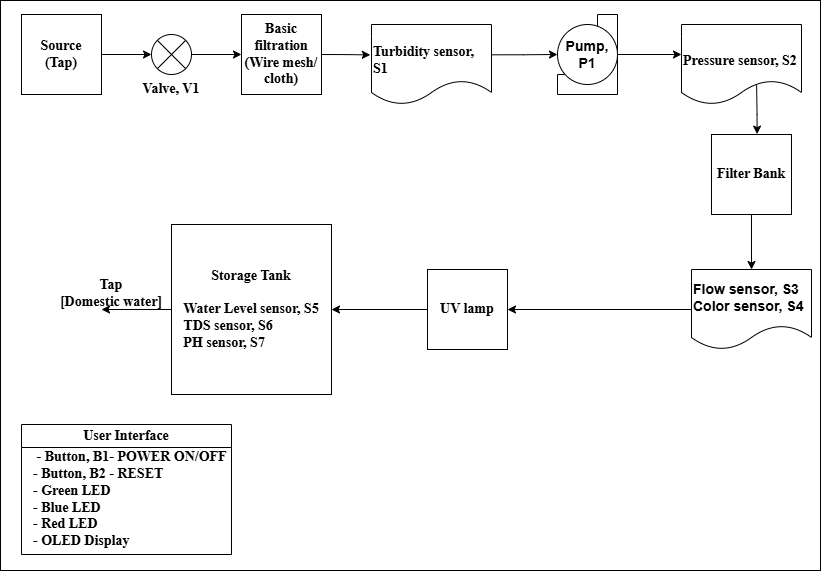

The diagram above was exported from draw.io. Its source (the exported page's mxGraphModel, read from the mxfile embedded in the PNG):
<mxGraphModel dx="2598" dy="953" grid="1" gridSize="10" guides="1" tooltips="1" connect="1" arrows="1" fold="1" page="1" pageScale="1" pageWidth="1169" pageHeight="827" background="none" math="0" shadow="0">
  <root>
    <mxCell id="0" />
    <mxCell id="1" parent="0" />
    <mxCell id="2AMd63E5L5KESNmZM_qC-1" value="" style="rounded=0;whiteSpace=wrap;html=1;" vertex="1" parent="1">
      <mxGeometry x="-1000" y="130" width="820" height="570" as="geometry" />
    </mxCell>
    <mxCell id="e8_CzPWGhmHBvYVaODuO-27" style="edgeStyle=orthogonalEdgeStyle;rounded=0;orthogonalLoop=1;jettySize=auto;html=1;exitX=1;exitY=0.5;exitDx=0;exitDy=0;entryX=0;entryY=0.5;entryDx=0;entryDy=0;" parent="1" source="e8_CzPWGhmHBvYVaODuO-1" target="e8_CzPWGhmHBvYVaODuO-24" edge="1">
      <mxGeometry relative="1" as="geometry" />
    </mxCell>
    <mxCell id="e8_CzPWGhmHBvYVaODuO-1" value="&lt;div style=&quot;&quot;&gt;&lt;span style=&quot;font-family: &amp;quot;Times New Roman&amp;quot;; background-color: transparent; color: light-dark(rgb(0, 0, 0), rgb(255, 255, 255));&quot;&gt;&lt;b style=&quot;&quot;&gt;&lt;font style=&quot;font-size: 14px;&quot;&gt;Source&lt;/font&gt;&lt;/b&gt;&lt;/span&gt;&lt;/div&gt;&lt;div style=&quot;&quot;&gt;&lt;font face=&quot;Times New Roman&quot; style=&quot;font-size: 14px;&quot;&gt;&lt;b style=&quot;&quot;&gt;(Tap)&lt;/b&gt;&lt;/font&gt;&lt;/div&gt;" style="rounded=0;whiteSpace=wrap;html=1;align=center;" parent="1" vertex="1">
      <mxGeometry x="-979" y="144" width="80" height="80" as="geometry" />
    </mxCell>
    <mxCell id="e8_CzPWGhmHBvYVaODuO-2" value="&lt;div style=&quot;&quot;&gt;&lt;font face=&quot;Times New Roman&quot; style=&quot;font-size: 14px;&quot;&gt;&lt;b style=&quot;&quot;&gt;Basic filtration&lt;/b&gt;&lt;/font&gt;&lt;/div&gt;&lt;div style=&quot;&quot;&gt;&lt;font face=&quot;Times New Roman&quot; style=&quot;font-size: 14px;&quot;&gt;&lt;b style=&quot;&quot;&gt;(Wire mesh/ cloth)&lt;/b&gt;&lt;/font&gt;&lt;/div&gt;" style="rounded=0;whiteSpace=wrap;html=1;align=center;" parent="1" vertex="1">
      <mxGeometry x="-759" y="144" width="80" height="80" as="geometry" />
    </mxCell>
    <mxCell id="adgj6-HuV4KMfwRiQmSY-3" style="edgeStyle=orthogonalEdgeStyle;rounded=0;orthogonalLoop=1;jettySize=auto;html=1;exitX=0.5;exitY=1;exitDx=0;exitDy=0;entryX=0.5;entryY=0;entryDx=0;entryDy=0;" parent="1" source="e8_CzPWGhmHBvYVaODuO-5" target="e8_CzPWGhmHBvYVaODuO-16" edge="1">
      <mxGeometry relative="1" as="geometry" />
    </mxCell>
    <mxCell id="e8_CzPWGhmHBvYVaODuO-5" value="&lt;div style=&quot;&quot;&gt;&lt;font face=&quot;Times New Roman&quot; style=&quot;font-size: 14px;&quot;&gt;&lt;b style=&quot;&quot;&gt;Filter Bank&lt;/b&gt;&lt;/font&gt;&lt;/div&gt;" style="rounded=0;whiteSpace=wrap;html=1;align=center;" parent="1" vertex="1">
      <mxGeometry x="-289" y="264" width="80" height="80" as="geometry" />
    </mxCell>
    <mxCell id="e8_CzPWGhmHBvYVaODuO-35" style="edgeStyle=orthogonalEdgeStyle;rounded=0;orthogonalLoop=1;jettySize=auto;html=1;entryX=1;entryY=0.5;entryDx=0;entryDy=0;" parent="1" source="e8_CzPWGhmHBvYVaODuO-8" target="e8_CzPWGhmHBvYVaODuO-9" edge="1">
      <mxGeometry relative="1" as="geometry">
        <mxPoint x="-589" y="439" as="sourcePoint" />
      </mxGeometry>
    </mxCell>
    <mxCell id="e8_CzPWGhmHBvYVaODuO-8" value="&lt;div style=&quot;&quot;&gt;&lt;font face=&quot;Times New Roman&quot; style=&quot;font-size: 14px;&quot;&gt;&lt;b style=&quot;&quot;&gt;UV lamp&lt;/b&gt;&lt;/font&gt;&lt;/div&gt;" style="rounded=0;whiteSpace=wrap;html=1;align=center;" parent="1" vertex="1">
      <mxGeometry x="-573" y="399" width="80" height="80" as="geometry" />
    </mxCell>
    <mxCell id="e8_CzPWGhmHBvYVaODuO-36" style="edgeStyle=orthogonalEdgeStyle;rounded=0;orthogonalLoop=1;jettySize=auto;html=1;exitX=0;exitY=0.5;exitDx=0;exitDy=0;" parent="1" source="e8_CzPWGhmHBvYVaODuO-9" edge="1">
      <mxGeometry relative="1" as="geometry">
        <mxPoint x="-899" y="439" as="targetPoint" />
      </mxGeometry>
    </mxCell>
    <mxCell id="e8_CzPWGhmHBvYVaODuO-9" value="&lt;div style=&quot;&quot;&gt;&lt;font face=&quot;Times New Roman&quot; style=&quot;font-size: 14px;&quot;&gt;&lt;b style=&quot;&quot;&gt;Storage Tank&lt;/b&gt;&lt;/font&gt;&lt;/div&gt;&lt;div style=&quot;&quot;&gt;&lt;font face=&quot;Times New Roman&quot; style=&quot;font-size: 14px;&quot;&gt;&lt;b&gt;&lt;br&gt;&lt;/b&gt;&lt;/font&gt;&lt;/div&gt;&lt;div style=&quot;text-align: left;&quot;&gt;&lt;font face=&quot;Times New Roman&quot; style=&quot;font-size: 14px;&quot;&gt;&lt;b&gt;Water Level sensor, S5&lt;/b&gt;&lt;/font&gt;&lt;/div&gt;&lt;div style=&quot;text-align: left;&quot;&gt;&lt;font face=&quot;Times New Roman&quot; style=&quot;font-size: 14px;&quot;&gt;&lt;b&gt;TDS sensor, S6&lt;/b&gt;&lt;/font&gt;&lt;/div&gt;&lt;div style=&quot;text-align: left;&quot;&gt;&lt;font face=&quot;Times New Roman&quot; style=&quot;font-size: 14px;&quot;&gt;&lt;b style=&quot;&quot;&gt;PH sensor, S7&lt;/b&gt;&lt;/font&gt;&lt;/div&gt;" style="rounded=0;whiteSpace=wrap;html=1;align=center;" parent="1" vertex="1">
      <mxGeometry x="-829" y="354" width="160" height="170" as="geometry" />
    </mxCell>
    <mxCell id="e8_CzPWGhmHBvYVaODuO-31" style="edgeStyle=orthogonalEdgeStyle;rounded=0;orthogonalLoop=1;jettySize=auto;html=1;exitX=0.98;exitY=0.379;exitDx=0;exitDy=0;entryX=0;entryY=0.5;entryDx=0;entryDy=0;exitPerimeter=0;" parent="1" source="e8_CzPWGhmHBvYVaODuO-13" target="e8_CzPWGhmHBvYVaODuO-23" edge="1">
      <mxGeometry relative="1" as="geometry" />
    </mxCell>
    <mxCell id="e8_CzPWGhmHBvYVaODuO-13" value="&lt;div&gt;&lt;span style=&quot;background-color: transparent; color: light-dark(rgb(0, 0, 0), rgb(255, 255, 255)); font-family: &amp;quot;Times New Roman&amp;quot;;&quot;&gt;&lt;b&gt;&lt;font style=&quot;font-size: 14px;&quot;&gt;&lt;br&gt;&lt;/font&gt;&lt;/b&gt;&lt;/span&gt;&lt;/div&gt;&lt;div&gt;&lt;b&gt;&lt;span style=&quot;background-color: transparent; color: light-dark(rgb(0, 0, 0), rgb(255, 255, 255)); font-family: &amp;quot;Times New Roman&amp;quot;;&quot;&gt;&lt;font style=&quot;font-size: 14px;&quot;&gt;Turbidity sensor, S1&lt;/font&gt;&lt;/span&gt;&lt;br&gt;&lt;/b&gt;&lt;/div&gt;" style="shape=document;whiteSpace=wrap;html=1;boundedLbl=1;align=left;" parent="1" vertex="1">
      <mxGeometry x="-629" y="154" width="120" height="80" as="geometry" />
    </mxCell>
    <mxCell id="adgj6-HuV4KMfwRiQmSY-1" style="edgeStyle=orthogonalEdgeStyle;rounded=0;orthogonalLoop=1;jettySize=auto;html=1;exitX=0;exitY=0.5;exitDx=0;exitDy=0;entryX=1;entryY=0.5;entryDx=0;entryDy=0;" parent="1" source="e8_CzPWGhmHBvYVaODuO-16" target="e8_CzPWGhmHBvYVaODuO-8" edge="1">
      <mxGeometry relative="1" as="geometry" />
    </mxCell>
    <mxCell id="e8_CzPWGhmHBvYVaODuO-16" value="&lt;b&gt;&lt;font style=&quot;font-size: 14px;&quot;&gt;Flow sensor, S3&lt;/font&gt;&lt;/b&gt;&lt;div&gt;&lt;b&gt;&lt;font style=&quot;font-size: 14px;&quot;&gt;Color sensor, S4&lt;/font&gt;&lt;/b&gt;&lt;/div&gt;" style="shape=document;whiteSpace=wrap;html=1;boundedLbl=1;align=left;" parent="1" vertex="1">
      <mxGeometry x="-309" y="399" width="120" height="80" as="geometry" />
    </mxCell>
    <mxCell id="e8_CzPWGhmHBvYVaODuO-21" value="" style="group;rounded=0;flipV=1;" parent="1" vertex="1" connectable="0">
      <mxGeometry x="-443" y="144" width="60" height="80" as="geometry" />
    </mxCell>
    <mxCell id="e8_CzPWGhmHBvYVaODuO-22" value="" style="shape=corner;whiteSpace=wrap;html=1;direction=west;" parent="e8_CzPWGhmHBvYVaODuO-21" vertex="1">
      <mxGeometry width="60" height="80" as="geometry" />
    </mxCell>
    <mxCell id="e8_CzPWGhmHBvYVaODuO-23" value="&lt;b&gt;&lt;font style=&quot;font-size: 14px;&quot;&gt;Pump, P1&lt;/font&gt;&lt;/b&gt;" style="ellipse;whiteSpace=wrap;html=1;aspect=fixed;" parent="e8_CzPWGhmHBvYVaODuO-21" vertex="1">
      <mxGeometry y="10" width="60" height="60" as="geometry" />
    </mxCell>
    <mxCell id="e8_CzPWGhmHBvYVaODuO-28" value="" style="edgeStyle=orthogonalEdgeStyle;rounded=0;orthogonalLoop=1;jettySize=auto;html=1;entryX=0;entryY=0.5;entryDx=0;entryDy=0;" parent="1" source="e8_CzPWGhmHBvYVaODuO-24" target="e8_CzPWGhmHBvYVaODuO-2" edge="1">
      <mxGeometry relative="1" as="geometry">
        <mxPoint x="-629" y="184" as="targetPoint" />
      </mxGeometry>
    </mxCell>
    <mxCell id="e8_CzPWGhmHBvYVaODuO-24" value="" style="shape=sumEllipse;perimeter=ellipsePerimeter;whiteSpace=wrap;html=1;backgroundOutline=1;" parent="1" vertex="1">
      <mxGeometry x="-849" y="164" width="40" height="40" as="geometry" />
    </mxCell>
    <mxCell id="e8_CzPWGhmHBvYVaODuO-30" style="edgeStyle=orthogonalEdgeStyle;rounded=0;orthogonalLoop=1;jettySize=auto;html=1;exitX=1;exitY=0.5;exitDx=0;exitDy=0;entryX=-0.01;entryY=0.38;entryDx=0;entryDy=0;entryPerimeter=0;" parent="1" source="e8_CzPWGhmHBvYVaODuO-2" target="e8_CzPWGhmHBvYVaODuO-13" edge="1">
      <mxGeometry relative="1" as="geometry" />
    </mxCell>
    <mxCell id="e8_CzPWGhmHBvYVaODuO-41" value="&lt;font face=&quot;Times New Roman&quot; style=&quot;font-size: 14px;&quot;&gt;&lt;b style=&quot;&quot;&gt;Valve, V1&lt;/b&gt;&lt;/font&gt;" style="text;html=1;whiteSpace=wrap;strokeColor=none;fillColor=none;align=center;verticalAlign=middle;rounded=0;" parent="1" vertex="1">
      <mxGeometry x="-859" y="204" width="60" height="30" as="geometry" />
    </mxCell>
    <mxCell id="e8_CzPWGhmHBvYVaODuO-47" value="&lt;font face=&quot;Times New Roman&quot; style=&quot;font-size: 14px;&quot;&gt;User Interface&lt;/font&gt;" style="swimlane;whiteSpace=wrap;html=1;" parent="1" vertex="1">
      <mxGeometry x="-979" y="554" width="210" height="130" as="geometry">
        <mxRectangle x="-560" y="810" width="120" height="30" as="alternateBounds" />
      </mxGeometry>
    </mxCell>
    <mxCell id="e8_CzPWGhmHBvYVaODuO-48" value="&lt;font face=&quot;Times New Roman&quot; style=&quot;font-size: 14px;&quot;&gt;&lt;b style=&quot;&quot;&gt;&amp;nbsp;- Button, B1- POWER ON/OFF&amp;nbsp;&lt;/b&gt;&lt;/font&gt;&lt;div&gt;&lt;font face=&quot;Times New Roman&quot; style=&quot;font-size: 14px;&quot;&gt;&lt;b&gt;- Button, B2 - RESET&lt;/b&gt;&lt;/font&gt;&lt;/div&gt;&lt;div&gt;&lt;font face=&quot;Times New Roman&quot; style=&quot;font-size: 14px;&quot;&gt;&lt;b&gt;- Green LED&lt;/b&gt;&lt;/font&gt;&lt;/div&gt;&lt;div&gt;&lt;font face=&quot;Times New Roman&quot; style=&quot;font-size: 14px;&quot;&gt;&lt;b&gt;- Blue LED&lt;/b&gt;&lt;/font&gt;&lt;/div&gt;&lt;div&gt;&lt;font face=&quot;Times New Roman&quot; style=&quot;font-size: 14px;&quot;&gt;&lt;b&gt;- Red LED&lt;/b&gt;&lt;/font&gt;&lt;/div&gt;&lt;div&gt;&lt;font face=&quot;Times New Roman&quot; style=&quot;font-size: 14px;&quot;&gt;&lt;b style=&quot;&quot;&gt;- OLED Display&amp;nbsp;&lt;/b&gt;&lt;/font&gt;&lt;/div&gt;" style="text;html=1;whiteSpace=wrap;strokeColor=none;fillColor=none;align=left;verticalAlign=middle;rounded=0;" parent="e8_CzPWGhmHBvYVaODuO-47" vertex="1">
      <mxGeometry x="10" y="20" width="200" height="110" as="geometry" />
    </mxCell>
    <mxCell id="7ulXTumckrfwQ-GrD968-2" style="edgeStyle=orthogonalEdgeStyle;rounded=0;orthogonalLoop=1;jettySize=auto;html=1;exitX=1;exitY=0.5;exitDx=0;exitDy=0;entryX=0;entryY=0.375;entryDx=0;entryDy=0;entryPerimeter=0;" parent="1" source="e8_CzPWGhmHBvYVaODuO-23" target="7ulXTumckrfwQ-GrD968-1" edge="1">
      <mxGeometry relative="1" as="geometry" />
    </mxCell>
    <mxCell id="7ulXTumckrfwQ-GrD968-1" value="&lt;div&gt;&lt;span style=&quot;background-color: transparent; color: light-dark(rgb(0, 0, 0), rgb(255, 255, 255)); font-family: &amp;quot;Times New Roman&amp;quot;;&quot;&gt;&lt;b&gt;&lt;font style=&quot;font-size: 14px;&quot;&gt;&lt;br&gt;&lt;/font&gt;&lt;/b&gt;&lt;/span&gt;&lt;/div&gt;&lt;div&gt;&lt;b&gt;&lt;span style=&quot;background-color: transparent; color: light-dark(rgb(0, 0, 0), rgb(255, 255, 255)); font-family: &amp;quot;Times New Roman&amp;quot;;&quot;&gt;&lt;font style=&quot;font-size: 14px;&quot;&gt;Pressure sensor, S2&lt;/font&gt;&lt;/span&gt;&lt;br&gt;&lt;/b&gt;&lt;/div&gt;" style="shape=document;whiteSpace=wrap;html=1;boundedLbl=1;align=left;" parent="1" vertex="1">
      <mxGeometry x="-319" y="154" width="120" height="80" as="geometry" />
    </mxCell>
    <mxCell id="adgj6-HuV4KMfwRiQmSY-2" style="edgeStyle=orthogonalEdgeStyle;rounded=0;orthogonalLoop=1;jettySize=auto;html=1;exitX=0.57;exitY=-0.005;exitDx=0;exitDy=0;entryX=0.626;entryY=0.758;entryDx=0;entryDy=0;entryPerimeter=0;exitPerimeter=0;startArrow=classic;startFill=1;endArrow=none;endFill=0;" parent="1" source="e8_CzPWGhmHBvYVaODuO-5" target="7ulXTumckrfwQ-GrD968-1" edge="1">
      <mxGeometry relative="1" as="geometry">
        <Array as="points">
          <mxPoint x="-243" y="244" />
        </Array>
      </mxGeometry>
    </mxCell>
    <mxCell id="adgj6-HuV4KMfwRiQmSY-5" value="&lt;font face=&quot;Times New Roman&quot; style=&quot;font-size: 14px;&quot;&gt;&lt;b style=&quot;&quot;&gt;Tap&lt;/b&gt;&lt;/font&gt;&lt;div&gt;&lt;font face=&quot;Times New Roman&quot; style=&quot;font-size: 14px;&quot;&gt;&lt;b style=&quot;&quot;&gt;[Domestic water]&lt;/b&gt;&lt;/font&gt;&lt;/div&gt;" style="text;html=1;whiteSpace=wrap;strokeColor=none;fillColor=none;align=center;verticalAlign=middle;rounded=0;" parent="1" vertex="1">
      <mxGeometry x="-949" y="408" width="120" height="30" as="geometry" />
    </mxCell>
  </root>
</mxGraphModel>